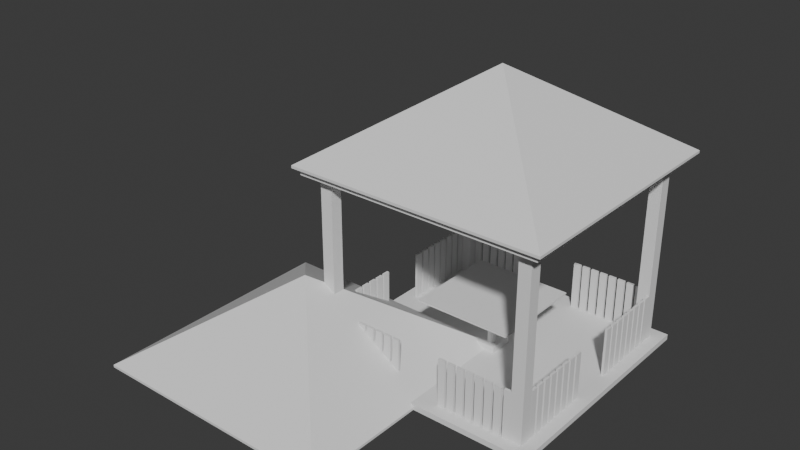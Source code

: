 # Source: mini-capstone.blend  (saved by Blender 4.5.92; exported with 4.5.12 LTS)
import bpy
from mathutils import Matrix  # noqa: F401  (used for matrix-valued properties, if any)

bpy.ops.wm.read_factory_settings(use_empty=True)
scene = bpy.context.scene
scene.name = 'Scene'

# ---- collections
col_collection = bpy.data.collections.new('Collection'); scene.collection.children.link(col_collection)
col_ifcproject_my_project = bpy.data.collections.new('IfcProject/My Project'); scene.collection.children.link(col_ifcproject_my_project)
col_ifcbuildingstorey_my_storey = bpy.data.collections.new('IfcBuildingStorey/My Storey'); col_ifcproject_my_project.children.link(col_ifcbuildingstorey_my_storey)
col_ifcsite_my_site = bpy.data.collections.new('IfcSite/My Site'); col_ifcproject_my_project.children.link(col_ifcsite_my_site)
col_ifcbuilding_my_building = bpy.data.collections.new('IfcBuilding/My Building'); col_ifcproject_my_project.children.link(col_ifcbuilding_my_building)
col_ifctypeproduct = bpy.data.collections.new('IfcTypeProduct'); col_ifcproject_my_project.children.link(col_ifctypeproduct)

# ---- world
world_world = bpy.data.worlds.new('World'); scene.world = world_world
world_world.use_nodes = True; world_world.node_tree.nodes.clear()
_N = world_world.node_tree.nodes; _L = world_world.node_tree.links
n0 = _N.new('ShaderNodeOutputWorld'); n0.name = 'World Output'; n0.location = (200, 100)
n1 = _N.new('ShaderNodeBackground'); n1.name = 'Background'; n1.location = (-200, 100)
n1.inputs[0].default_value = (0.05088, 0.05088, 0.05088, 1.0)
_L.new(n1.outputs[0], n0.inputs[0])
n0.is_active_output = True
world_world.color = (0.05088, 0.05088, 0.05088)
world_world.sun_shadow_jitter_overblur = 0.0

# ---- meshes
me_11_569 = bpy.data.meshes.new('11/569')
me_11_569.from_pydata([(0.0, -0.25, 0.0), (0.0, 0.0, 0.0), (0.25, 0.0, 0.0), (0.0, -0.25, 4.0), (0.25, -0.25, 0.0), (0.25, -0.25, 4.0), (0.25, 0.0, 4.0), (0.0, 0.0, 4.0)], [], [(0, 1, 2), (3, 0, 4), (5, 4, 2), (6, 2, 1), (7, 1, 0), (7, 3, 5), (2, 4, 0), (4, 5, 3), (2, 6, 5), (1, 7, 6), (0, 3, 7), (5, 6, 7)])
me_11_569.update()
me_11_1033 = bpy.data.meshes.new('11/1033')
me_11_1033.from_pydata([(0.0, 0.0, 0.0), (0.0, 0.25, 0.0), (0.25, 0.25, 0.0), (0.0, 0.0, 5.0), (0.25, 0.0, 0.0), (0.25, 0.0, 5.0), (0.25, 0.25, 5.0), (0.0, 0.25, 5.0)], [], [(0, 1, 2), (3, 0, 4), (5, 4, 2), (6, 2, 1), (7, 1, 0), (7, 3, 5), (2, 4, 0), (4, 5, 3), (2, 6, 5), (1, 7, 6), (0, 3, 7), (5, 6, 7)])
me_11_1033.update()
me_11_989 = bpy.data.meshes.new('11/989')
me_11_989.from_pydata([(0.0, 0.0, 0.0), (0.0, 0.25, 0.0), (0.25, 0.25, 0.0), (0.0, 0.0, 5.0), (0.25, 0.0, 0.0), (0.25, 0.0, 5.0), (0.25, 0.25, 5.0), (0.0, 0.25, 5.0)], [], [(0, 1, 2), (3, 0, 4), (5, 4, 2), (6, 2, 1), (7, 1, 0), (7, 3, 5), (2, 4, 0), (4, 5, 3), (2, 6, 5), (1, 7, 6), (0, 3, 7), (5, 6, 7)])
me_11_989.update()
me_11_1011 = bpy.data.meshes.new('11/1011')
me_11_1011.from_pydata([(0.0, 0.0, 0.0), (0.0, 0.25, 0.0), (0.25, 0.25, 0.0), (0.0, 0.0, 5.0), (0.25, 0.0, 0.0), (0.25, 0.0, 5.0), (0.25, 0.25, 5.0), (0.0, 0.25, 5.0)], [], [(0, 1, 2), (3, 0, 4), (5, 4, 2), (6, 2, 1), (7, 1, 0), (7, 3, 5), (2, 4, 0), (4, 5, 3), (2, 6, 5), (1, 7, 6), (0, 3, 7), (5, 6, 7)])
me_11_1011.update()
me_11_1084 = bpy.data.meshes.new('11/1084')
me_11_1084.from_pydata([(0.0, -0.25, 0.0), (0.0, 0.0, 0.0), (0.25, 0.0, 0.0), (0.0, -0.25, 4.0), (0.25, -0.25, 0.0), (0.25, -0.25, 4.0), (0.25, 0.0, 4.0), (0.0, 0.0, 4.0)], [], [(0, 1, 2), (3, 0, 4), (5, 4, 2), (6, 2, 1), (7, 1, 0), (7, 3, 5), (2, 4, 0), (4, 5, 3), (2, 6, 5), (1, 7, 6), (0, 3, 7), (5, 6, 7)])
me_11_1084.update()
me_11_1057 = bpy.data.meshes.new('11/1057')
me_11_1057.from_pydata([(0.0, 0.0, 0.0), (0.0, 0.25, 0.0), (0.25, 0.25, 0.0), (0.0, 0.0, 5.0), (0.25, 0.0, 0.0), (0.25, 0.0, 5.0), (0.25, 0.25, 5.0), (0.0, 0.25, 5.0)], [], [(0, 1, 2), (3, 0, 4), (5, 4, 2), (6, 2, 1), (7, 1, 0), (7, 3, 5), (2, 4, 0), (4, 5, 3), (2, 6, 5), (1, 7, 6), (0, 3, 7), (5, 6, 7)])
me_11_1057.update()
me_11_1111 = bpy.data.meshes.new('11/1111')
me_11_1111.from_pydata([(0.0, -0.25, 0.0), (0.0, 0.0, 0.0), (0.25, 0.0, 0.0), (0.0, -0.25, 4.0), (0.25, -0.25, 0.0), (0.25, -0.25, 4.0), (0.25, 0.0, 4.0), (0.0, 0.0, 4.0)], [], [(0, 1, 2), (3, 0, 4), (5, 4, 2), (6, 2, 1), (7, 1, 0), (7, 3, 5), (2, 4, 0), (4, 5, 3), (2, 6, 5), (1, 7, 6), (0, 3, 7), (5, 6, 7)])
me_11_1111.update()
me_11_1138 = bpy.data.meshes.new('11/1138')
me_11_1138.from_pydata([(0.0, -0.25, 0.0), (0.0, 0.0, 0.0), (0.25, 0.0, 0.0), (0.0, -0.25, 4.0), (0.25, -0.25, 0.0), (0.25, -0.25, 4.0), (0.25, 0.0, 4.0), (0.0, 0.0, 4.0)], [], [(0, 1, 2), (3, 0, 4), (5, 4, 2), (6, 2, 1), (7, 1, 0), (7, 3, 5), (2, 4, 0), (4, 5, 3), (2, 6, 5), (1, 7, 6), (0, 3, 7), (5, 6, 7)])
me_11_1138.update()
me_11_85 = bpy.data.meshes.new('11/85')
me_11_85.from_pydata([(0.0, 0.0, 0.0), (-4.768e-07, 5.0, 0.0), (5.0, 5.0, 0.0), (0.0, 0.0, 0.1), (5.0, 0.0, 0.0), (5.0, 0.0, 0.1), (5.0, 5.0, 0.1), (-4.768e-07, 5.0, 0.1)], [], [(0, 1, 2), (3, 0, 4), (5, 4, 2), (6, 2, 1), (7, 1, 0), (7, 3, 5), (2, 4, 0), (4, 5, 3), (2, 6, 5), (1, 7, 6), (0, 3, 7), (5, 6, 7)])
me_11_85.update()
me_11_139 = bpy.data.meshes.new('11/139')
me_11_139.from_pydata([(4.768e-07, -5.0, 0.1), (0.0, 0.0, 0.1), (5.0, 4.768e-07, 0.1), (0.0, 0.0, 0.115), (5.0, 4.768e-07, 0.115), (5.0, -5.0, 0.115), (5.0, -5.0, 0.1), (4.768e-07, -5.0, 0.115)], [], [(0, 1, 2), (1, 3, 4), (2, 4, 5), (6, 5, 7), (0, 7, 3), (3, 7, 5), (2, 6, 0), (4, 2, 1), (5, 6, 2), (7, 0, 6), (3, 1, 0), (5, 4, 3)])
me_11_139.update()
me_11_1772 = bpy.data.meshes.new('11/1772')
me_11_1772.from_pydata([(-0.175, -0.025, 1.0), (-0.025, -0.025, 1.0), (-0.025, 0.025, 1.0), (0.025, -0.025, 1.0), (0.175, -0.025, 1.0), (0.175, 0.025, 1.0), (-0.175, -0.025, 0.0), (-0.025, -0.025, 0.0), (-0.025, 0.025, 0.0), (-0.175, 0.025, 0.0), (-0.175, 0.025, 1.0), (0.175, 0.025, 0.0), (0.025, 0.025, 0.0), (0.025, 0.025, 1.0), (0.025, -0.025, 0.0), (0.175, -0.025, 0.0), (-0.025, 0.0, 0.0), (-0.175, 0.0, 0.0), (0.175, 0.0, 0.0), (0.025, 0.0, 0.0)], [], [(0, 1, 2), (3, 4, 5), (6, 7, 1), (8, 9, 10), (11, 12, 13), (14, 15, 4), (2, 10, 0), (5, 13, 3), (6, 16, 7), (17, 9, 8), (6, 17, 16), (17, 8, 16), (14, 18, 15), (19, 12, 11), (14, 19, 18), (19, 11, 18), (1, 0, 6), (10, 2, 8), (4, 15, 18), (5, 18, 11), (5, 4, 18), (2, 16, 8), (1, 7, 16), (2, 1, 16), (13, 5, 11), (13, 12, 19), (3, 19, 14), (3, 13, 19), (4, 3, 14), (0, 17, 6), (10, 9, 17), (0, 10, 17)])
me_11_1772.update()
me_11_373 = bpy.data.meshes.new('11/373')
me_11_373.from_pydata([(0.0, 0.0, 1.831), (-2.609, -2.609, 0.06004), (2.609, -2.609, 0.06004), (2.609, 2.609, 0.06004), (-2.609, 2.609, 0.06004), (-2.609, -2.609, 0.007059), (0.0, 0.0, 0.4671), (2.609, -2.609, 0.007059), (2.609, 2.609, 0.007059), (-2.609, 2.609, 0.007059)], [], [(0, 1, 2), (2, 3, 0), (1, 0, 4), (3, 4, 0), (5, 6, 7), (7, 2, 1), (1, 5, 7), (7, 6, 8), (2, 7, 8), (8, 3, 2), (9, 6, 5), (4, 5, 1), (4, 9, 5), (8, 6, 9), (3, 8, 9), (9, 4, 3)])
me_11_373.update()
me_cylinder = bpy.data.meshes.new('Cylinder')
me_cylinder.from_pydata([(0.0, 1.0, -1.0), (0.0, 1.0, 13.7), (0.1951, 0.9808, -1.0), (0.1951, 0.9808, 13.7), (0.3827, 0.9239, -1.0), (0.3827, 0.9239, 13.7), (0.5556, 0.8315, -1.0), (0.5556, 0.8315, 13.7), (0.7071, 0.7071, -1.0), (0.7071, 0.7071, 13.7), (0.8315, 0.5556, -1.0), (0.8315, 0.5556, 13.7), (0.9239, 0.3827, -1.0), (0.9239, 0.3827, 13.7), (0.9808, 0.1951, -1.0), (0.9808, 0.1951, 13.7), (1.0, 0.0, -1.0), (1.0, 0.0, 13.7), (0.9808, -0.1951, -1.0), (0.9808, -0.1951, 13.7), (0.9239, -0.3827, -1.0), (0.9239, -0.3827, 13.7), (0.8315, -0.5556, -1.0), (0.8315, -0.5556, 13.7), (0.7071, -0.7071, -1.0), (0.7071, -0.7071, 13.7), (0.5556, -0.8315, -1.0), (0.5556, -0.8315, 13.7), (0.3827, -0.9239, -1.0), (0.3827, -0.9239, 13.7), (0.1951, -0.9808, -1.0), (0.1951, -0.9808, 13.7), (0.0, -1.0, -1.0), (0.0, -1.0, 13.7), (-0.1951, -0.9808, -1.0), (-0.1951, -0.9808, 13.7), (-0.3827, -0.9239, -1.0), (-0.3827, -0.9239, 13.7), (-0.5556, -0.8315, -1.0), (-0.5556, -0.8315, 13.7), (-0.7071, -0.7071, -1.0), (-0.7071, -0.7071, 13.7), (-0.8315, -0.5556, -1.0), (-0.8315, -0.5556, 13.7), (-0.9239, -0.3827, -1.0), (-0.9239, -0.3827, 13.7), (-0.9808, -0.1951, -1.0), (-0.9808, -0.1951, 13.7), (-1.0, 0.0, -1.0), (-1.0, 0.0, 13.7), (-0.9808, 0.1951, -1.0), (-0.9808, 0.1951, 13.7), (-0.9239, 0.3827, -1.0), (-0.9239, 0.3827, 13.7), (-0.8315, 0.5556, -1.0), (-0.8315, 0.5556, 13.7), (-0.7071, 0.7071, -1.0), (-0.7071, 0.7071, 13.7), (-0.5556, 0.8315, -1.0), (-0.5556, 0.8315, 13.7), (-0.3827, 0.9239, -1.0), (-0.3827, 0.9239, 13.7), (-0.1951, 0.9808, -1.0), (-0.1951, 0.9808, 13.7)], [], [(0, 1, 3, 2), (2, 3, 5, 4), (4, 5, 7, 6), (6, 7, 9, 8), (8, 9, 11, 10), (10, 11, 13, 12), (12, 13, 15, 14), (14, 15, 17, 16), (16, 17, 19, 18), (18, 19, 21, 20), (20, 21, 23, 22), (22, 23, 25, 24), (24, 25, 27, 26), (26, 27, 29, 28), (28, 29, 31, 30), (30, 31, 33, 32), (32, 33, 35, 34), (34, 35, 37, 36), (36, 37, 39, 38), (38, 39, 41, 40), (40, 41, 43, 42), (42, 43, 45, 44), (44, 45, 47, 46), (46, 47, 49, 48), (48, 49, 51, 50), (50, 51, 53, 52), (52, 53, 55, 54), (54, 55, 57, 56), (56, 57, 59, 58), (58, 59, 61, 60), (3, 1, 63, 61, 59, 57, 55, 53, 51, 49, 47, 45, 43, 41, 39, 37, 35, 33, 31, 29, 27, 25, 23, 21, 19, 17, 15, 13, 11, 9, 7, 5), (60, 61, 63, 62), (62, 63, 1, 0), (0, 2, 4, 6, 8, 10, 12, 14, 16, 18, 20, 22, 24, 26, 28, 30, 32, 34, 36, 38, 40, 42, 44, 46, 48, 50, 52, 54, 56, 58, 60, 62)])
_uv = me_cylinder.uv_layers.new(name='UVMap')
_uv.uv.foreach_set('vector', [1.0, 0.5, 1.0, 1.0, 0.9688, 1.0, 0.9688, 0.5, 0.9688, 0.5, 0.9688, 1.0, 0.9375, 1.0, 0.9375, 0.5, 0.9375, 0.5, 0.9375, 1.0, 0.9062, 1.0, 0.9062, 0.5, 0.9062, 0.5, 0.9062, 1.0, 0.875, 1.0, 0.875, 0.5, 0.875, 0.5, 0.875, 1.0, 0.8438, 1.0, 0.8438, 0.5, 0.8438, 0.5, 0.8438, 1.0, 0.8125, 1.0, 0.8125, 0.5, 0.8125, 0.5, 0.8125, 1.0, 0.7812, 1.0, 0.7812, 0.5, 0.7812, 0.5, 0.7812, 1.0, 0.75, 1.0, 0.75, 0.5, 0.75, 0.5, 0.75, 1.0, 0.7188, 1.0, 0.7188, 0.5, 0.7188, 0.5, 0.7188, 1.0, 0.6875, 1.0, 0.6875, 0.5, 0.6875, 0.5, 0.6875, 1.0, 0.6562, 1.0, 0.6562, 0.5, 0.6562, 0.5, 0.6562, 1.0, 0.625, 1.0, 0.625, 0.5, 0.625, 0.5, 0.625, 1.0, 0.5938, 1.0, 0.5938, 0.5, 0.5938, 0.5, 0.5938, 1.0, 0.5625, 1.0, 0.5625, 0.5, 0.5625, 0.5, 0.5625, 1.0, 0.5312, 1.0, 0.5312, 0.5, 0.5312, 0.5, 0.5312, 1.0, 0.5, 1.0, 0.5, 0.5, 0.5, 0.5, 0.5, 1.0, 0.4688, 1.0, 0.4688, 0.5, 0.4688, 0.5, 0.4688, 1.0, 0.4375, 1.0, 0.4375, 0.5, 0.4375, 0.5, 0.4375, 1.0, 0.4062, 1.0, 0.4062, 0.5, 0.4062, 0.5, 0.4062, 1.0, 0.375, 1.0, 0.375, 0.5, 0.375, 0.5, 0.375, 1.0, 0.3438, 1.0, 0.3438, 0.5, 0.3438, 0.5, 0.3438, 1.0, 0.3125, 1.0, 0.3125, 0.5, 0.3125, 0.5, 0.3125, 1.0, 0.2812, 1.0, 0.2812, 0.5, 0.2812, 0.5, 0.2812, 1.0, 0.25, 1.0, 0.25, 0.5, 0.25, 0.5, 0.25, 1.0, 0.2188, 1.0, 0.2188, 0.5, 0.2188, 0.5, 0.2188, 1.0, 0.1875, 1.0, 0.1875, 0.5, 0.1875, 0.5, 0.1875, 1.0, 0.1562, 1.0, 0.1562, 0.5, 0.1562, 0.5, 0.1562, 1.0, 0.125, 1.0, 0.125, 0.5, 0.125, 0.5, 0.125, 1.0, 0.09375, 1.0, 0.09375, 0.5, 0.09375, 0.5, 0.09375, 1.0, 0.0625, 1.0, 0.0625, 0.5, 0.2968, 0.4854, 0.25, 0.49, 0.2032, 0.4854, 0.1582, 0.4717, 0.1167, 0.4496, 0.08029, 0.4197, 0.05045, 0.3833, 0.02827, 0.3418, 0.01461, 0.2968, 0.01, 0.25, 0.01461, 0.2032, 0.02827, 0.1582, 0.05045, 0.1167, 0.08029, 0.08029, 0.1167, 0.05045, 0.1582, 0.02827, 0.2032, 0.01461, 0.25, 0.01, 0.2968, 0.01461, 0.3418, 0.02827, 0.3833, 0.05045, 0.4197, 0.08029, 0.4496, 0.1167, 0.4717, 0.1582, 0.4854, 0.2032, 0.49, 0.25, 0.4854, 0.2968, 0.4717, 0.3418, 0.4496, 0.3833, 0.4197, 0.4197, 0.3833, 0.4496, 0.3418, 0.4717, 0.0625, 0.5, 0.0625, 1.0, 0.03125, 1.0, 0.03125, 0.5, 0.03125, 0.5, 0.03125, 1.0, 0.0, 1.0, 0.0, 0.5, 0.75, 0.49, 0.7968, 0.4854, 0.8418, 0.4717, 0.8833, 0.4496, 0.9197, 0.4197, 0.9496, 0.3833, 0.9717, 0.3418, 0.9854, 0.2968, 0.99, 0.25, 0.9854, 0.2032, 0.9717, 0.1582, 0.9496, 0.1167, 0.9197, 0.08029, 0.8833, 0.05045, 0.8418, 0.02827, 0.7968, 0.01461, 0.75, 0.01, 0.7032, 0.01461, 0.6582, 0.02827, 0.6167, 0.05045, 0.5803, 0.08029, 0.5504, 0.1167, 0.5283, 0.1582, 0.5146, 0.2032, 0.51, 0.25, 0.5146, 0.2968, 0.5283, 0.3418, 0.5504, 0.3833, 0.5803, 0.4197, 0.6167, 0.4496, 0.6582, 0.4717, 0.7032, 0.4854])
me_cylinder.update()
me_cube_002 = bpy.data.meshes.new('Cube.002')
me_cube_002.from_pydata([(-1.0, -1.0, 0.97), (-1.0, -1.0, 1.0), (-1.0, 1.0, 0.97), (-1.0, 1.0, 1.0), (1.0, -1.0, 0.97), (1.0, -1.0, 1.0), (1.0, 1.0, 0.97), (1.0, 1.0, 1.0)], [], [(0, 1, 3, 2), (2, 3, 7, 6), (6, 7, 5, 4), (4, 5, 1, 0), (2, 6, 4, 0), (7, 3, 1, 5)])
_uv = me_cube_002.uv_layers.new(name='UVMap')
_uv.uv.foreach_set('vector', [0.375, 0.0, 0.625, 0.0, 0.625, 0.25, 0.375, 0.25, 0.375, 0.25, 0.625, 0.25, 0.625, 0.5, 0.375, 0.5, 0.375, 0.5, 0.625, 0.5, 0.625, 0.75, 0.375, 0.75, 0.375, 0.75, 0.625, 0.75, 0.625, 1.0, 0.375, 1.0, 0.125, 0.5, 0.375, 0.5, 0.375, 0.75, 0.125, 0.75, 0.625, 0.5, 0.875, 0.5, 0.875, 0.75, 0.625, 0.75])
me_cube_002.update()
me_11_3560 = bpy.data.meshes.new('11/3560')
me_11_3560.from_pydata([(-0.25, -0.25, -0.25), (-0.25, -0.25, 0.25), (-0.25, 0.25, 0.25), (-0.25, 0.25, -0.25), (0.25, 0.25, 0.25), (0.25, 0.25, -0.25), (0.25, -0.25, 0.25), (0.25, -0.25, -0.25)], [], [(0, 1, 2), (0, 2, 3), (4, 3, 2), (4, 5, 3), (6, 5, 4), (6, 7, 5), (7, 6, 1), (7, 1, 0), (3, 5, 7), (3, 7, 0), (4, 2, 1), (4, 1, 6)])
me_11_3560.update()

# ---- objects
ob_ifcproject_my_project = bpy.data.objects.new('IfcProject/My Project', None)
ob_ifcbuildingstorey_my_storey = bpy.data.objects.new('IfcBuildingStorey/My Storey', None)
ob_ifccolumn_column = bpy.data.objects.new('IfcColumn/Column', me_11_569)
ob_ifcbeam_beam = bpy.data.objects.new('IfcBeam/Beam', me_11_1033)
ob_ifcbeam_beam_001 = bpy.data.objects.new('IfcBeam/Beam.001', me_11_989)
ob_ifcbeam_beam_002 = bpy.data.objects.new('IfcBeam/Beam.002', me_11_1011)
ob_ifccolumn_column_001 = bpy.data.objects.new('IfcColumn/Column.001', me_11_1084)
ob_ifcbeam_beam_003 = bpy.data.objects.new('IfcBeam/Beam.003', me_11_1057)
ob_ifccolumn_column_002 = bpy.data.objects.new('IfcColumn/Column.002', me_11_1111)
ob_ifccolumn_column_003 = bpy.data.objects.new('IfcColumn/Column.003', me_11_1138)
ob_ifcslab_slab = bpy.data.objects.new('IfcSlab/Slab', me_11_85)
ob_ifcslab_slab_001 = bpy.data.objects.new('IfcSlab/Slab.001', me_11_139)
ob_ifcrailing_railing = bpy.data.objects.new('IfcRailing/Railing', me_11_1772)
ob_ifcrailing_railing_001 = bpy.data.objects.new('IfcRailing/Railing.001', me_11_1772)
ob_ifcrailing_railing_002 = bpy.data.objects.new('IfcRailing/Railing.002', me_11_1772)
ob_ifcrailing_railing_003 = bpy.data.objects.new('IfcRailing/Railing.003', me_11_1772)
ob_ifcrailing_railing_004 = bpy.data.objects.new('IfcRailing/Railing.004', me_11_1772)
ob_ifcrailing_railing_005 = bpy.data.objects.new('IfcRailing/Railing.005', me_11_1772)
ob_ifcrailing_railing_006 = bpy.data.objects.new('IfcRailing/Railing.006', me_11_1772)
ob_ifcrailing_railing_007 = bpy.data.objects.new('IfcRailing/Railing.007', me_11_1772)
ob_ifcrailing_railing_008 = bpy.data.objects.new('IfcRailing/Railing.008', me_11_1772)
ob_ifcrailing_railing_009 = bpy.data.objects.new('IfcRailing/Railing.009', me_11_1772)
ob_ifcrailing_railing_010 = bpy.data.objects.new('IfcRailing/Railing.010', me_11_1772)
ob_ifcrailing_railing_011 = bpy.data.objects.new('IfcRailing/Railing.011', me_11_1772)
ob_ifcrailing_railing_012 = bpy.data.objects.new('IfcRailing/Railing.012', me_11_1772)
ob_ifcrailing_railing_013 = bpy.data.objects.new('IfcRailing/Railing.013', me_11_1772)
ob_ifcrailing_railing_014 = bpy.data.objects.new('IfcRailing/Railing.014', me_11_1772)
ob_ifcrailing_railing_015 = bpy.data.objects.new('IfcRailing/Railing.015', me_11_1772)
ob_ifcrailing_railing_016 = bpy.data.objects.new('IfcRailing/Railing.016', me_11_1772)
ob_ifcrailing_railing_017 = bpy.data.objects.new('IfcRailing/Railing.017', me_11_1772)
ob_ifcrailing_railing_018 = bpy.data.objects.new('IfcRailing/Railing.018', me_11_1772)
ob_ifcrailing_railing_019 = bpy.data.objects.new('IfcRailing/Railing.019', me_11_1772)
ob_ifcrailing_railing_020 = bpy.data.objects.new('IfcRailing/Railing.020', me_11_1772)
ob_ifcrailing_railing_021 = bpy.data.objects.new('IfcRailing/Railing.021', me_11_1772)
ob_ifcrailing_railing_022 = bpy.data.objects.new('IfcRailing/Railing.022', me_11_1772)
ob_ifcrailing_railing_023 = bpy.data.objects.new('IfcRailing/Railing.023', me_11_1772)
ob_ifcrailing_railing_024 = bpy.data.objects.new('IfcRailing/Railing.024', me_11_1772)
ob_ifcrailing_railing_025 = bpy.data.objects.new('IfcRailing/Railing.025', me_11_1772)
ob_ifcrailing_railing_026 = bpy.data.objects.new('IfcRailing/Railing.026', me_11_1772)
ob_ifcrailing_railing_027 = bpy.data.objects.new('IfcRailing/Railing.027', me_11_1772)
ob_ifcrailing_railing_028 = bpy.data.objects.new('IfcRailing/Railing.028', me_11_1772)
ob_ifcrailing_railing_029 = bpy.data.objects.new('IfcRailing/Railing.029', me_11_1772)
ob_ifcrailing_railing_030 = bpy.data.objects.new('IfcRailing/Railing.030', me_11_1772)
ob_ifcrailing_railing_031 = bpy.data.objects.new('IfcRailing/Railing.031', me_11_1772)
ob_ifcrailing_railing_032 = bpy.data.objects.new('IfcRailing/Railing.032', me_11_1772)
ob_ifcrailing_railing_033 = bpy.data.objects.new('IfcRailing/Railing.033', me_11_1772)
ob_ifcrailing_railing_034 = bpy.data.objects.new('IfcRailing/Railing.034', me_11_1772)
ob_ifcroof_roof = bpy.data.objects.new('IfcRoof/Roof', me_11_373)
ob_cylinder = bpy.data.objects.new('Cylinder', me_cylinder)
ob_cube = bpy.data.objects.new('Cube', me_cube_002)
ob_ifcsite_my_site = bpy.data.objects.new('IfcSite/My Site', None)
ob_ifcbuilding_my_building = bpy.data.objects.new('IfcBuilding/My Building', None)
ob_ifcslabtype_slab___gf = bpy.data.objects.new('IfcSlabType/slab - gf', None)
ob_ifcrooftype_roof = bpy.data.objects.new('IfcRoofType/roof ', me_11_373)
ob_ifcrailingtype_railing = bpy.data.objects.new('IfcRailingType/railing', me_11_1772)
ob_ifcslabtype_slab_2___gf = bpy.data.objects.new('IfcSlabType/slab 2 - gf', None)
ob_ifcbeamtype_beam = bpy.data.objects.new('IfcBeamType/beam ', None)
ob_ifccolumntype_column___gf = bpy.data.objects.new('IfcColumnType/column - gf', None)
ob_ifcfurnituretype_unnamed = bpy.data.objects.new('IfcFurnitureType/Unnamed', me_11_3560)

# ---- transforms, parenting, visibility, modifiers, constraints
ob_ifcproject_my_project.location = (0.0, 0.0, 0.0)
ob_ifcproject_my_project.lock_location = (True, True, True)
ob_ifcproject_my_project.lock_rotation = (True, True, True)
ob_ifcproject_my_project.lock_rotation_w = True
ob_ifcproject_my_project.lock_scale = (True, True, True)
ob_ifcproject_my_project.hide_viewport = True
ob_ifcproject_my_project.hide_select = True
ob_ifcbuildingstorey_my_storey.location = (0.0, 0.0, 0.0)
ob_ifcbuildingstorey_my_storey.lock_location = (True, True, True)
ob_ifcbuildingstorey_my_storey.lock_rotation = (True, True, True)
ob_ifcbuildingstorey_my_storey.lock_rotation_w = True
ob_ifcbuildingstorey_my_storey.lock_scale = (True, True, True)
ob_ifcbuildingstorey_my_storey.hide_viewport = True
ob_ifccolumn_column.location = (0.25, 0.5, 0.115)
ob_ifccolumn_column.lock_scale = (True, True, True)
ob_ifcbeam_beam.location = (5.0, 0.0, 3.865)
ob_ifcbeam_beam.rotation_euler = (1.571, 5.563e-08, 3.142)
ob_ifcbeam_beam.lock_scale = (True, True, True)
ob_ifcbeam_beam_001.location = (0.25, 0.0, 3.865)
ob_ifcbeam_beam_001.rotation_euler = (1.571, 7.55e-08, 3.142)
ob_ifcbeam_beam_001.lock_scale = (True, True, True)
ob_ifcbeam_beam_002.location = (-9.587e-07, 4.75, 3.865)
ob_ifcbeam_beam_002.rotation_euler = (1.571, 4.172e-07, 1.571)
ob_ifcbeam_beam_002.lock_scale = (True, True, True)
ob_ifccolumn_column_001.location = (0.25, 4.75, 0.115)
ob_ifccolumn_column_001.lock_scale = (True, True, True)
ob_ifcbeam_beam_003.location = (-1.68e-06, 0.0, 3.865)
ob_ifcbeam_beam_003.rotation_euler = (1.571, 4.172e-07, 1.571)
ob_ifcbeam_beam_003.lock_scale = (True, True, True)
ob_ifccolumn_column_002.location = (4.5, 4.751, 0.1144)
ob_ifccolumn_column_002.lock_scale = (True, True, True)
ob_ifccolumn_column_003.location = (4.5, 0.5, 0.115)
ob_ifccolumn_column_003.lock_scale = (True, True, True)
ob_ifcslab_slab.location = (0.0, 0.0, 0.0)
ob_ifcslab_slab.lock_rotation = (True, False, False)
ob_ifcslab_slab.lock_scale = (True, True, True)
ob_ifcslab_slab_001.location = (-4.768e-07, 5.0, 0.0)
ob_ifcslab_slab_001.lock_rotation = (True, False, False)
ob_ifcslab_slab_001.lock_scale = (True, True, True)
ob_ifcrailing_railing.location = (4.325, 4.726, 0.1144)
ob_ifcrailing_railing.lock_scale = (True, True, True)
ob_ifcrailing_railing_001.location = (4.325, 4.726, 0.1144)
ob_ifcrailing_railing_001.lock_scale = (True, True, True)
ob_ifcrailing_railing_002.location = (0.675, 4.725, 0.115)
ob_ifcrailing_railing_002.lock_scale = (True, True, True)
ob_ifcrailing_railing_003.location = (4.325, 4.726, 0.1144)
ob_ifcrailing_railing_003.lock_scale = (True, True, True)
ob_ifcrailing_railing_004.location = (4.325, 4.726, 0.1144)
ob_ifcrailing_railing_004.lock_scale = (True, True, True)
ob_ifcrailing_railing_005.location = (3.925, 4.726, 0.1144)
ob_ifcrailing_railing_005.lock_scale = (True, True, True)
ob_ifcrailing_railing_006.location = (1.075, 4.725, 0.115)
ob_ifcrailing_railing_006.lock_scale = (True, True, True)
ob_ifcrailing_railing_007.location = (1.475, 4.725, 0.115)
ob_ifcrailing_railing_007.lock_scale = (True, True, True)
ob_ifcrailing_railing_008.location = (3.525, 4.726, 0.1144)
ob_ifcrailing_railing_008.lock_scale = (True, True, True)
ob_ifcrailing_railing_009.location = (3.125, 4.726, 0.1144)
ob_ifcrailing_railing_009.lock_scale = (True, True, True)
ob_ifcrailing_railing_010.location = (1.875, 4.725, 0.115)
ob_ifcrailing_railing_010.lock_scale = (True, True, True)
ob_ifcrailing_railing_011.location = (4.325, 0.275, 0.115)
ob_ifcrailing_railing_011.lock_scale = (True, True, True)
ob_ifcrailing_railing_012.location = (0.675, 0.2744, 0.1156)
ob_ifcrailing_railing_012.lock_scale = (True, True, True)
ob_ifcrailing_railing_013.location = (3.525, 0.275, 0.115)
ob_ifcrailing_railing_013.lock_scale = (True, True, True)
ob_ifcrailing_railing_014.location = (1.875, 0.2744, 0.1156)
ob_ifcrailing_railing_014.lock_scale = (True, True, True)
ob_ifcrailing_railing_015.location = (1.075, 0.2744, 0.1156)
ob_ifcrailing_railing_015.lock_scale = (True, True, True)
ob_ifcrailing_railing_016.location = (1.475, 0.2744, 0.1156)
ob_ifcrailing_railing_016.lock_scale = (True, True, True)
ob_ifcrailing_railing_017.location = (3.925, 0.275, 0.115)
ob_ifcrailing_railing_017.lock_scale = (True, True, True)
ob_ifcrailing_railing_018.location = (3.125, 0.275, 0.115)
ob_ifcrailing_railing_018.lock_scale = (True, True, True)
ob_ifcrailing_railing_019.location = (0.2744, 3.525, 0.1144)
ob_ifcrailing_railing_019.rotation_euler = (0.0, -0.0, 1.571)
ob_ifcrailing_railing_019.lock_scale = (True, True, True)
ob_ifcrailing_railing_020.location = (0.275, 1.475, 0.115)
ob_ifcrailing_railing_020.rotation_euler = (0.0, -0.0, 1.571)
ob_ifcrailing_railing_020.lock_scale = (True, True, True)
ob_ifcrailing_railing_021.location = (0.2744, 4.325, 0.1144)
ob_ifcrailing_railing_021.rotation_euler = (0.0, -0.0, 1.571)
ob_ifcrailing_railing_021.lock_scale = (True, True, True)
ob_ifcrailing_railing_022.location = (0.275, 0.675, 0.115)
ob_ifcrailing_railing_022.rotation_euler = (0.0, -0.0, 1.571)
ob_ifcrailing_railing_022.lock_scale = (True, True, True)
ob_ifcrailing_railing_023.location = (0.275, 1.075, 0.115)
ob_ifcrailing_railing_023.rotation_euler = (0.0, -0.0, 1.571)
ob_ifcrailing_railing_023.lock_scale = (True, True, True)
ob_ifcrailing_railing_024.location = (0.275, 1.875, 0.115)
ob_ifcrailing_railing_024.rotation_euler = (0.0, -0.0, 1.571)
ob_ifcrailing_railing_024.lock_scale = (True, True, True)
ob_ifcrailing_railing_025.location = (0.2744, 3.925, 0.1144)
ob_ifcrailing_railing_025.rotation_euler = (0.0, -0.0, 1.571)
ob_ifcrailing_railing_025.lock_scale = (True, True, True)
ob_ifcrailing_railing_026.location = (0.2744, 3.125, 0.1144)
ob_ifcrailing_railing_026.rotation_euler = (0.0, -0.0, 1.571)
ob_ifcrailing_railing_026.lock_scale = (True, True, True)
ob_ifcrailing_railing_027.location = (4.725, 3.926, 0.1144)
ob_ifcrailing_railing_027.rotation_euler = (0.0, -0.0, 1.571)
ob_ifcrailing_railing_027.lock_scale = (True, True, True)
ob_ifcrailing_railing_028.location = (4.725, 3.526, 0.1144)
ob_ifcrailing_railing_028.rotation_euler = (0.0, -0.0, 1.571)
ob_ifcrailing_railing_028.lock_scale = (True, True, True)
ob_ifcrailing_railing_029.location = (4.726, 1.076, 0.115)
ob_ifcrailing_railing_029.rotation_euler = (0.0, -0.0, 1.571)
ob_ifcrailing_railing_029.lock_scale = (True, True, True)
ob_ifcrailing_railing_030.location = (4.726, 1.476, 0.115)
ob_ifcrailing_railing_030.rotation_euler = (0.0, -0.0, 1.571)
ob_ifcrailing_railing_030.lock_scale = (True, True, True)
ob_ifcrailing_railing_031.location = (4.725, 4.326, 0.1144)
ob_ifcrailing_railing_031.rotation_euler = (0.0, -0.0, 1.571)
ob_ifcrailing_railing_031.lock_scale = (True, True, True)
ob_ifcrailing_railing_032.location = (4.726, 0.6756, 0.115)
ob_ifcrailing_railing_032.rotation_euler = (0.0, -0.0, 1.571)
ob_ifcrailing_railing_032.lock_scale = (True, True, True)
ob_ifcrailing_railing_033.location = (4.726, 1.876, 0.115)
ob_ifcrailing_railing_033.rotation_euler = (0.0, -0.0, 1.571)
ob_ifcrailing_railing_033.lock_scale = (True, True, True)
ob_ifcrailing_railing_034.location = (4.725, 3.126, 0.1144)
ob_ifcrailing_railing_034.rotation_euler = (0.0, -0.0, 1.571)
ob_ifcrailing_railing_034.lock_scale = (True, True, True)
ob_ifcroof_roof.location = (2.498, 2.502, 3.996)
ob_ifcroof_roof.lock_scale = (True, True, True)
ob_cylinder.location = (2.579, 2.421, 0.1937)
ob_cylinder.scale = (0.07874, 0.07874, 0.07874)
ob_cube.location = (2.608, 2.343, 0.2988)
ob_ifcsite_my_site.location = (0.0, 0.0, 0.0)
ob_ifcsite_my_site.lock_location = (True, True, True)
ob_ifcsite_my_site.lock_rotation = (True, True, True)
ob_ifcsite_my_site.lock_rotation_w = True
ob_ifcsite_my_site.lock_scale = (True, True, True)
ob_ifcsite_my_site.hide_viewport = True
ob_ifcbuilding_my_building.location = (0.0, 0.0, 0.0)
ob_ifcbuilding_my_building.lock_location = (True, True, True)
ob_ifcbuilding_my_building.lock_rotation = (True, True, True)
ob_ifcbuilding_my_building.lock_rotation_w = True
ob_ifcbuilding_my_building.lock_scale = (True, True, True)
ob_ifcbuilding_my_building.hide_viewport = True
ob_ifcslabtype_slab___gf.location = (0.0, 0.0, 0.0)
ob_ifcslabtype_slab___gf.lock_scale = (True, True, True)
ob_ifcrooftype_roof.location = (0.0, 0.0, 0.0)
ob_ifcrooftype_roof.lock_scale = (True, True, True)
ob_ifcrailingtype_railing.location = (0.0, 0.0, 0.0)
ob_ifcrailingtype_railing.lock_scale = (True, True, True)
ob_ifcslabtype_slab_2___gf.location = (0.0, 0.0, 0.0)
ob_ifcslabtype_slab_2___gf.lock_scale = (True, True, True)
ob_ifcbeamtype_beam.location = (0.0, 0.0, 0.0)
ob_ifcbeamtype_beam.lock_scale = (True, True, True)
ob_ifccolumntype_column___gf.location = (0.0, 0.0, 0.0)
ob_ifccolumntype_column___gf.lock_scale = (True, True, True)
ob_ifcfurnituretype_unnamed.location = (2.498, 2.502, 0.0)
ob_ifcfurnituretype_unnamed.lock_scale = (True, True, True)

# ---- collection membership
col_ifcproject_my_project.objects.link(ob_ifcproject_my_project)
col_ifcbuildingstorey_my_storey.objects.link(ob_ifcbuildingstorey_my_storey)
col_ifcbuildingstorey_my_storey.objects.link(ob_ifccolumn_column)
col_ifcbuildingstorey_my_storey.objects.link(ob_ifcbeam_beam)
col_ifcbuildingstorey_my_storey.objects.link(ob_ifcbeam_beam_001)
col_ifcbuildingstorey_my_storey.objects.link(ob_ifcbeam_beam_002)
col_ifcbuildingstorey_my_storey.objects.link(ob_ifccolumn_column_001)
col_ifcbuildingstorey_my_storey.objects.link(ob_ifcbeam_beam_003)
col_ifcbuildingstorey_my_storey.objects.link(ob_ifccolumn_column_002)
col_ifcbuildingstorey_my_storey.objects.link(ob_ifccolumn_column_003)
col_ifcbuildingstorey_my_storey.objects.link(ob_ifcslab_slab)
col_ifcbuildingstorey_my_storey.objects.link(ob_ifcslab_slab_001)
col_ifcbuildingstorey_my_storey.objects.link(ob_ifcrailing_railing)
col_ifcbuildingstorey_my_storey.objects.link(ob_ifcrailing_railing_001)
col_ifcbuildingstorey_my_storey.objects.link(ob_ifcrailing_railing_002)
col_ifcbuildingstorey_my_storey.objects.link(ob_ifcrailing_railing_003)
col_ifcbuildingstorey_my_storey.objects.link(ob_ifcrailing_railing_004)
col_ifcbuildingstorey_my_storey.objects.link(ob_ifcrailing_railing_005)
col_ifcbuildingstorey_my_storey.objects.link(ob_ifcrailing_railing_006)
col_ifcbuildingstorey_my_storey.objects.link(ob_ifcrailing_railing_007)
col_ifcbuildingstorey_my_storey.objects.link(ob_ifcrailing_railing_008)
col_ifcbuildingstorey_my_storey.objects.link(ob_ifcrailing_railing_009)
col_ifcbuildingstorey_my_storey.objects.link(ob_ifcrailing_railing_010)
col_ifcbuildingstorey_my_storey.objects.link(ob_ifcrailing_railing_011)
col_ifcbuildingstorey_my_storey.objects.link(ob_ifcrailing_railing_012)
col_ifcbuildingstorey_my_storey.objects.link(ob_ifcrailing_railing_013)
col_ifcbuildingstorey_my_storey.objects.link(ob_ifcrailing_railing_014)
col_ifcbuildingstorey_my_storey.objects.link(ob_ifcrailing_railing_015)
col_ifcbuildingstorey_my_storey.objects.link(ob_ifcrailing_railing_016)
col_ifcbuildingstorey_my_storey.objects.link(ob_ifcrailing_railing_017)
col_ifcbuildingstorey_my_storey.objects.link(ob_ifcrailing_railing_018)
col_ifcbuildingstorey_my_storey.objects.link(ob_ifcrailing_railing_019)
col_ifcbuildingstorey_my_storey.objects.link(ob_ifcrailing_railing_020)
col_ifcbuildingstorey_my_storey.objects.link(ob_ifcrailing_railing_021)
col_ifcbuildingstorey_my_storey.objects.link(ob_ifcrailing_railing_022)
col_ifcbuildingstorey_my_storey.objects.link(ob_ifcrailing_railing_023)
col_ifcbuildingstorey_my_storey.objects.link(ob_ifcrailing_railing_024)
col_ifcbuildingstorey_my_storey.objects.link(ob_ifcrailing_railing_025)
col_ifcbuildingstorey_my_storey.objects.link(ob_ifcrailing_railing_026)
col_ifcbuildingstorey_my_storey.objects.link(ob_ifcrailing_railing_027)
col_ifcbuildingstorey_my_storey.objects.link(ob_ifcrailing_railing_028)
col_ifcbuildingstorey_my_storey.objects.link(ob_ifcrailing_railing_029)
col_ifcbuildingstorey_my_storey.objects.link(ob_ifcrailing_railing_030)
col_ifcbuildingstorey_my_storey.objects.link(ob_ifcrailing_railing_031)
col_ifcbuildingstorey_my_storey.objects.link(ob_ifcrailing_railing_032)
col_ifcbuildingstorey_my_storey.objects.link(ob_ifcrailing_railing_033)
col_ifcbuildingstorey_my_storey.objects.link(ob_ifcrailing_railing_034)
col_ifcbuildingstorey_my_storey.objects.link(ob_ifcroof_roof)
col_ifcbuildingstorey_my_storey.objects.link(ob_cylinder)
col_ifcbuildingstorey_my_storey.objects.link(ob_cube)
col_ifcsite_my_site.objects.link(ob_ifcsite_my_site)
col_ifcbuilding_my_building.objects.link(ob_ifcbuilding_my_building)
col_ifctypeproduct.objects.link(ob_ifcslabtype_slab___gf)
col_ifctypeproduct.objects.link(ob_ifcrooftype_roof)
col_ifctypeproduct.objects.link(ob_ifcrailingtype_railing)
col_ifctypeproduct.objects.link(ob_ifcslabtype_slab_2___gf)
col_ifctypeproduct.objects.link(ob_ifcbeamtype_beam)
col_ifctypeproduct.objects.link(ob_ifccolumntype_column___gf)
col_ifctypeproduct.objects.link(ob_ifcfurnituretype_unnamed)

# ---- scene / render settings (as saved in the file)
scene.frame_start = 1; scene.frame_end = 250; scene.frame_set(1)
scene.render.engine = 'BLENDER_EEVEE_NEXT'
bpy.context.view_layer.update()

# ---- added for rendering (the .blend has no active camera and no usable light): camera, sun
cam_auto = bpy.data.cameras.new('AutoCamera')
cam_auto.lens = 50.0
cam_auto.sensor_width = 36.0
cam_auto.clip_end = 1000.0
ob_auto_camera = bpy.data.objects.new('AutoCamera', cam_auto)
scene.collection.objects.link(ob_auto_camera)
ob_auto_camera.location = (12.8074, -12.619, 12.035)
ob_auto_camera.rotation_euler = (1.09748, -7.21219e-08, 0.694738)
scene.camera = ob_auto_camera
light_auto_sun = bpy.data.lights.new('AutoSun', 'SUN')
light_auto_sun.energy = 3.0
light_auto_sun.angle = 0.0523599
ob_auto_sun = bpy.data.objects.new('AutoSun', light_auto_sun)
scene.collection.objects.link(ob_auto_sun)
ob_auto_sun.rotation_euler = (0.872665, 0.174533, 0.523599)
bpy.context.view_layer.update()
